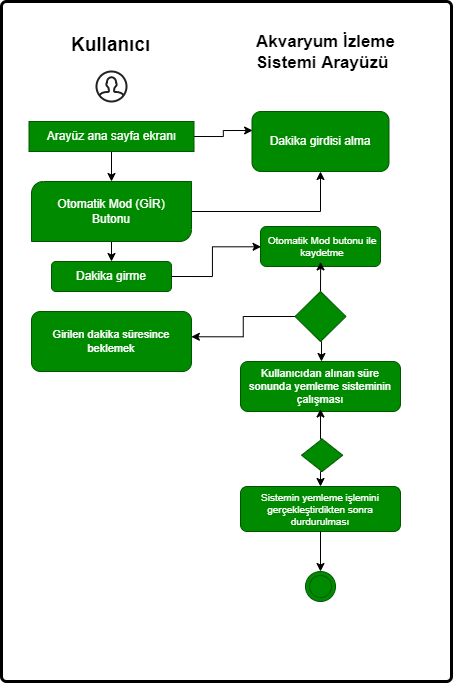

The diagram above was exported from draw.io. Its source (the exported page's mxGraphModel, read from the mxfile embedded in the PNG):
<mxGraphModel dx="981" dy="486" grid="1" gridSize="10" guides="1" tooltips="1" connect="1" arrows="1" fold="1" page="1" pageScale="1" pageWidth="827" pageHeight="1169" math="0" shadow="0">
  <root>
    <mxCell id="0" />
    <mxCell id="1" parent="0" />
    <mxCell id="8r2tM2kf3y0UhdcCt3eb-22" value="" style="rounded=1;absoluteArcSize=1;html=1;arcSize=10;fontFamily=Helvetica;fontSize=18;fontColor=#FFFFFF;strokeColor=default;fillColor=default;strokeWidth=3;container=0;" parent="1" vertex="1">
      <mxGeometry x="200" y="40" width="450" height="680" as="geometry" />
    </mxCell>
    <mxCell id="8r2tM2kf3y0UhdcCt3eb-23" value="main" style="html=1;shape=mxgraph.er.anchor;whiteSpace=wrap;fontFamily=Helvetica;fontSize=14;fontColor=#FFFFFF;strokeColor=default;fillColor=default;" parent="1" vertex="1">
      <mxGeometry x="200" y="40" width="220.00000000000003" height="680" as="geometry" />
    </mxCell>
    <mxCell id="8r2tM2kf3y0UhdcCt3eb-26" value="&lt;h1 style=&quot;font-size: 19px;&quot;&gt;Kullanıcı&amp;nbsp;&lt;/h1&gt;" style="text;html=1;strokeColor=none;fillColor=none;spacing=5;spacingTop=-20;whiteSpace=wrap;overflow=hidden;rounded=0;fontFamily=Helvetica;fontSize=19;fontColor=#000000;" parent="1" vertex="1">
      <mxGeometry x="265" y="70" width="90" height="50" as="geometry" />
    </mxCell>
    <mxCell id="8r2tM2kf3y0UhdcCt3eb-27" value="&lt;h1 style=&quot;font-size: 17px;&quot;&gt;Akvaryum İzleme Sistemi Arayüzü&lt;/h1&gt;" style="text;html=1;strokeColor=none;fillColor=none;spacing=5;spacingTop=-20;whiteSpace=wrap;overflow=hidden;rounded=0;fontFamily=Helvetica;fontSize=17;fontColor=#000000;" parent="1" vertex="1">
      <mxGeometry x="450.5" y="70" width="166" height="40" as="geometry" />
    </mxCell>
    <mxCell id="8r2tM2kf3y0UhdcCt3eb-28" value="" style="html=1;verticalLabelPosition=bottom;align=center;labelBackgroundColor=#ffffff;verticalAlign=top;strokeWidth=2;strokeColor=#222222;shadow=0;dashed=0;shape=mxgraph.ios7.icons.user;fontFamily=Helvetica;fontSize=17;fontColor=#000000;fillColor=none;" parent="1" vertex="1">
      <mxGeometry x="295" y="110" width="30" height="30" as="geometry" />
    </mxCell>
    <mxCell id="8r2tM2kf3y0UhdcCt3eb-31" value="" style="rounded=1;whiteSpace=wrap;html=1;fontFamily=Helvetica;fontSize=17;fontColor=#000000;strokeColor=default;fillColor=default;" parent="1" vertex="1">
      <mxGeometry x="230" y="160" width="160" height="30" as="geometry" />
    </mxCell>
    <mxCell id="8r2tM2kf3y0UhdcCt3eb-37" style="edgeStyle=orthogonalEdgeStyle;rounded=0;orthogonalLoop=1;jettySize=auto;html=1;exitX=0.5;exitY=1;exitDx=0;exitDy=0;entryX=0.5;entryY=0;entryDx=0;entryDy=0;entryPerimeter=0;fontFamily=Helvetica;fontSize=14;fontColor=#000000;" parent="1" source="8r2tM2kf3y0UhdcCt3eb-32" target="8r2tM2kf3y0UhdcCt3eb-36" edge="1">
      <mxGeometry relative="1" as="geometry" />
    </mxCell>
    <mxCell id="8r2tM2kf3y0UhdcCt3eb-49" style="edgeStyle=orthogonalEdgeStyle;rounded=0;orthogonalLoop=1;jettySize=auto;html=1;exitX=1;exitY=0.5;exitDx=0;exitDy=0;entryX=0.152;entryY=0.165;entryDx=0;entryDy=0;entryPerimeter=0;fontFamily=Helvetica;fontSize=14;fontColor=#FFFFFF;" parent="1" source="8r2tM2kf3y0UhdcCt3eb-32" edge="1">
      <mxGeometry relative="1" as="geometry">
        <mxPoint x="451.096" y="168.9799999999999" as="targetPoint" />
      </mxGeometry>
    </mxCell>
    <mxCell id="8r2tM2kf3y0UhdcCt3eb-32" value="Arayüz ana sayfa ekranı" style="text;html=1;strokeColor=#005700;fillColor=#008a00;align=center;verticalAlign=middle;whiteSpace=wrap;rounded=0;fontFamily=Helvetica;fontSize=12;fontColor=#ffffff;" parent="1" vertex="1">
      <mxGeometry x="227.5" y="160" width="165" height="30" as="geometry" />
    </mxCell>
    <mxCell id="8r2tM2kf3y0UhdcCt3eb-44" style="edgeStyle=orthogonalEdgeStyle;rounded=0;orthogonalLoop=1;jettySize=auto;html=1;exitX=0.5;exitY=1;exitDx=0;exitDy=0;exitPerimeter=0;entryX=0.5;entryY=0;entryDx=0;entryDy=0;fontFamily=Helvetica;fontSize=14;fontColor=#FFFFFF;" parent="1" source="8r2tM2kf3y0UhdcCt3eb-36" target="8r2tM2kf3y0UhdcCt3eb-43" edge="1">
      <mxGeometry relative="1" as="geometry" />
    </mxCell>
    <mxCell id="8r2tM2kf3y0UhdcCt3eb-50" style="edgeStyle=orthogonalEdgeStyle;rounded=0;orthogonalLoop=1;jettySize=auto;html=1;exitX=1;exitY=0.5;exitDx=0;exitDy=0;exitPerimeter=0;fontFamily=Helvetica;fontSize=14;fontColor=#FFFFFF;" parent="1" source="8r2tM2kf3y0UhdcCt3eb-36" target="8r2tM2kf3y0UhdcCt3eb-45" edge="1">
      <mxGeometry relative="1" as="geometry" />
    </mxCell>
    <mxCell id="8r2tM2kf3y0UhdcCt3eb-36" value="" style="verticalLabelPosition=bottom;verticalAlign=top;html=1;shape=mxgraph.basic.diag_round_rect;dx=6;fontFamily=Helvetica;fontSize=14;fontColor=#ffffff;strokeColor=#005700;fillColor=#008a00;" parent="1" vertex="1">
      <mxGeometry x="230" y="220" width="160" height="60" as="geometry" />
    </mxCell>
    <mxCell id="8r2tM2kf3y0UhdcCt3eb-39" value="Otomatik Mod (GİR) Butonu" style="text;html=1;strokeColor=none;fillColor=none;align=center;verticalAlign=middle;whiteSpace=wrap;rounded=0;fontFamily=Helvetica;fontSize=12;fontColor=#FFFFFF;" parent="1" vertex="1">
      <mxGeometry x="250" y="235" width="120" height="30" as="geometry" />
    </mxCell>
    <mxCell id="8r2tM2kf3y0UhdcCt3eb-42" value="" style="rounded=1;whiteSpace=wrap;html=1;fontFamily=Helvetica;fontSize=14;fontColor=#ffffff;strokeColor=#005700;fillColor=#008a00;" parent="1" vertex="1">
      <mxGeometry x="250" y="300" width="120" height="30" as="geometry" />
    </mxCell>
    <mxCell id="8r2tM2kf3y0UhdcCt3eb-53" style="edgeStyle=orthogonalEdgeStyle;rounded=0;orthogonalLoop=1;jettySize=auto;html=1;exitX=1;exitY=0.5;exitDx=0;exitDy=0;entryX=0.056;entryY=0.51;entryDx=0;entryDy=0;entryPerimeter=0;fontFamily=Helvetica;fontSize=8;fontColor=#FFFFFF;" parent="1" source="8r2tM2kf3y0UhdcCt3eb-43" target="8r2tM2kf3y0UhdcCt3eb-52" edge="1">
      <mxGeometry relative="1" as="geometry" />
    </mxCell>
    <mxCell id="8r2tM2kf3y0UhdcCt3eb-43" value="Dakika girme" style="text;html=1;strokeColor=none;fillColor=none;align=center;verticalAlign=middle;whiteSpace=wrap;rounded=0;fontFamily=Helvetica;fontSize=12;fontColor=#FFFFFF;" parent="1" vertex="1">
      <mxGeometry x="250" y="300" width="120" height="30" as="geometry" />
    </mxCell>
    <mxCell id="8r2tM2kf3y0UhdcCt3eb-45" value="" style="rounded=1;whiteSpace=wrap;html=1;fontFamily=Helvetica;fontSize=14;fontColor=#ffffff;strokeColor=#005700;fillColor=#008a00;" parent="1" vertex="1">
      <mxGeometry x="450.5" y="150" width="137" height="60" as="geometry" />
    </mxCell>
    <mxCell id="8r2tM2kf3y0UhdcCt3eb-46" value="Dakika girdisi alma" style="text;html=1;strokeColor=none;fillColor=none;align=center;verticalAlign=middle;whiteSpace=wrap;rounded=0;fontFamily=Helvetica;fontSize=12;fontColor=#FFFFFF;" parent="1" vertex="1">
      <mxGeometry x="454" y="165" width="130" height="30" as="geometry" />
    </mxCell>
    <mxCell id="8r2tM2kf3y0UhdcCt3eb-51" value="" style="rounded=1;whiteSpace=wrap;html=1;fontFamily=Helvetica;fontSize=14;fontColor=#ffffff;strokeColor=#005700;fillColor=#008a00;" parent="1" vertex="1">
      <mxGeometry x="459" y="265" width="120" height="40" as="geometry" />
    </mxCell>
    <mxCell id="8r2tM2kf3y0UhdcCt3eb-52" value="Otomatik Mod butonu ile kaydetme" style="text;html=1;strokeColor=none;fillColor=none;align=center;verticalAlign=middle;whiteSpace=wrap;rounded=0;fontFamily=Helvetica;fontSize=10;fontColor=#FFFFFF;strokeWidth=1;perimeterSpacing=0;" parent="1" vertex="1">
      <mxGeometry x="451.88" y="270" width="137.5" height="30" as="geometry" />
    </mxCell>
    <mxCell id="8r2tM2kf3y0UhdcCt3eb-56" style="edgeStyle=orthogonalEdgeStyle;rounded=0;orthogonalLoop=1;jettySize=auto;html=1;exitX=0.5;exitY=0;exitDx=0;exitDy=0;entryX=0.489;entryY=1.014;entryDx=0;entryDy=0;entryPerimeter=0;fontFamily=Helvetica;fontSize=8;fontColor=#FFFFFF;" parent="1" source="8r2tM2kf3y0UhdcCt3eb-54" target="8r2tM2kf3y0UhdcCt3eb-52" edge="1">
      <mxGeometry relative="1" as="geometry" />
    </mxCell>
    <mxCell id="8r2tM2kf3y0UhdcCt3eb-59" style="edgeStyle=orthogonalEdgeStyle;rounded=0;orthogonalLoop=1;jettySize=auto;html=1;exitX=0;exitY=0.5;exitDx=0;exitDy=0;entryX=0.999;entryY=0.421;entryDx=0;entryDy=0;entryPerimeter=0;fontFamily=Helvetica;fontSize=11;fontColor=#FFFFFF;" parent="1" source="8r2tM2kf3y0UhdcCt3eb-54" target="8r2tM2kf3y0UhdcCt3eb-57" edge="1">
      <mxGeometry relative="1" as="geometry" />
    </mxCell>
    <mxCell id="8r2tM2kf3y0UhdcCt3eb-119" style="edgeStyle=orthogonalEdgeStyle;rounded=0;orthogonalLoop=1;jettySize=auto;html=1;exitX=0.5;exitY=1;exitDx=0;exitDy=0;entryX=0.506;entryY=0;entryDx=0;entryDy=0;fontFamily=Helvetica;fontSize=10;fontColor=#FFFFFF;entryPerimeter=0;" parent="1" source="8r2tM2kf3y0UhdcCt3eb-54" target="8r2tM2kf3y0UhdcCt3eb-69" edge="1">
      <mxGeometry relative="1" as="geometry">
        <Array as="points">
          <mxPoint x="520" y="380" />
        </Array>
      </mxGeometry>
    </mxCell>
    <mxCell id="8r2tM2kf3y0UhdcCt3eb-54" value="" style="rhombus;whiteSpace=wrap;html=1;fontFamily=Helvetica;fontSize=8;fontColor=#ffffff;strokeColor=#005700;fillColor=#008a00;" parent="1" vertex="1">
      <mxGeometry x="493.5" y="330" width="51" height="50" as="geometry" />
    </mxCell>
    <mxCell id="8r2tM2kf3y0UhdcCt3eb-57" value="" style="rounded=1;whiteSpace=wrap;html=1;fontFamily=Helvetica;fontSize=8;fontColor=#ffffff;strokeColor=#005700;fillColor=#008a00;" parent="1" vertex="1">
      <mxGeometry x="230" y="350" width="160" height="60" as="geometry" />
    </mxCell>
    <mxCell id="8r2tM2kf3y0UhdcCt3eb-58" value="Girilen dakika süresince beklemek" style="text;html=1;strokeColor=none;fillColor=none;align=center;verticalAlign=middle;whiteSpace=wrap;rounded=0;fontFamily=Helvetica;fontSize=11;fontColor=#FFFFFF;" parent="1" vertex="1">
      <mxGeometry x="236.25" y="365" width="147.5" height="30" as="geometry" />
    </mxCell>
    <mxCell id="8r2tM2kf3y0UhdcCt3eb-69" value="" style="rounded=1;whiteSpace=wrap;html=1;fontFamily=Helvetica;fontSize=8;fontColor=#ffffff;strokeColor=#005700;fillColor=#008a00;" parent="1" vertex="1">
      <mxGeometry x="439" y="400" width="160" height="50" as="geometry" />
    </mxCell>
    <mxCell id="8r2tM2kf3y0UhdcCt3eb-70" value="Kullanıcıdan alınan süre sonunda yemleme sisteminin çalışması" style="text;html=1;strokeColor=none;fillColor=none;align=center;verticalAlign=middle;whiteSpace=wrap;rounded=0;fontFamily=Helvetica;fontSize=11;fontColor=#FFFFFF;strokeWidth=2;" parent="1" vertex="1">
      <mxGeometry x="439" y="402.5" width="160" height="45" as="geometry" />
    </mxCell>
    <mxCell id="8r2tM2kf3y0UhdcCt3eb-74" value="" style="rounded=1;whiteSpace=wrap;html=1;fontFamily=Helvetica;fontSize=8;fontColor=#ffffff;strokeColor=#005700;fillColor=#008a00;" parent="1" vertex="1">
      <mxGeometry x="439" y="525" width="160" height="45" as="geometry" />
    </mxCell>
    <mxCell id="SosvtVxFxxV2T6Uyyl02-2" style="edgeStyle=orthogonalEdgeStyle;rounded=0;orthogonalLoop=1;jettySize=auto;html=1;fontSize=11;" edge="1" parent="1" source="8r2tM2kf3y0UhdcCt3eb-73" target="8r2tM2kf3y0UhdcCt3eb-115">
      <mxGeometry relative="1" as="geometry" />
    </mxCell>
    <mxCell id="8r2tM2kf3y0UhdcCt3eb-73" value="Sistemin yemleme işlemini gerçekleştirdikten sonra durdurulması" style="text;html=1;strokeColor=none;fillColor=none;align=center;verticalAlign=middle;whiteSpace=wrap;rounded=0;fontFamily=Helvetica;fontSize=10;fontColor=#FFFFFF;" parent="1" vertex="1">
      <mxGeometry x="439" y="525" width="160" height="45" as="geometry" />
    </mxCell>
    <mxCell id="8r2tM2kf3y0UhdcCt3eb-115" value="" style="ellipse;shape=doubleEllipse;whiteSpace=wrap;html=1;aspect=fixed;fontFamily=Helvetica;fontSize=11;fontColor=#ffffff;strokeColor=#005700;fillColor=#008a00;" parent="1" vertex="1">
      <mxGeometry x="504" y="610" width="30" height="30" as="geometry" />
    </mxCell>
    <mxCell id="8r2tM2kf3y0UhdcCt3eb-122" style="edgeStyle=orthogonalEdgeStyle;rounded=0;orthogonalLoop=1;jettySize=auto;html=1;exitX=0.5;exitY=1;exitDx=0;exitDy=0;entryX=0.5;entryY=0;entryDx=0;entryDy=0;fontFamily=Helvetica;fontSize=10;fontColor=#FFFFFF;" parent="1" source="8r2tM2kf3y0UhdcCt3eb-120" target="8r2tM2kf3y0UhdcCt3eb-73" edge="1">
      <mxGeometry relative="1" as="geometry" />
    </mxCell>
    <mxCell id="8r2tM2kf3y0UhdcCt3eb-123" style="edgeStyle=orthogonalEdgeStyle;rounded=0;orthogonalLoop=1;jettySize=auto;html=1;exitX=0.5;exitY=0;exitDx=0;exitDy=0;entryX=0.5;entryY=1;entryDx=0;entryDy=0;fontFamily=Helvetica;fontSize=10;fontColor=#FFFFFF;" parent="1" source="8r2tM2kf3y0UhdcCt3eb-120" target="8r2tM2kf3y0UhdcCt3eb-70" edge="1">
      <mxGeometry relative="1" as="geometry" />
    </mxCell>
    <mxCell id="8r2tM2kf3y0UhdcCt3eb-120" value="" style="rhombus;whiteSpace=wrap;html=1;fontFamily=Helvetica;fontSize=8;fontColor=#ffffff;strokeColor=#005700;fillColor=#008a00;" parent="1" vertex="1">
      <mxGeometry x="500" y="477.5" width="41.25" height="32.5" as="geometry" />
    </mxCell>
  </root>
</mxGraphModel>